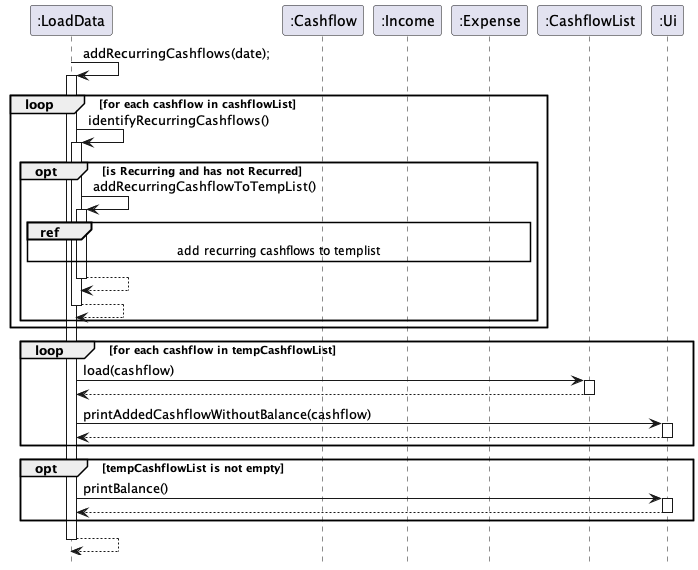

The diagram above was rendered by PlantUML. Its source (embedded in the PNG):
@startuml

participant ":LoadData" as LoadData
participant ":Cashflow" as Cashflow
participant ":Income" as Income
participant ":Expense" as Expense
participant ":CashflowList" as CashflowList
participant ":Ui" as Ui

LoadData -> LoadData: addRecurringCashflows(date);
activate LoadData
loop for each cashflow in cashflowList
    LoadData -> LoadData: identifyRecurringCashflows()
    activate LoadData
opt is Recurring and has not Recurred
    LoadData -> LoadData: addRecurringCashflowToTempList()
    activate LoadData
ref over LoadData, Expense: add recurring cashflows to templist
return

return
end

end
loop for each cashflow in tempCashflowList
    LoadData -> CashflowList: load(cashflow)
    activate CashflowList
    return
    LoadData -> Ui: printAddedCashflowWithoutBalance(cashflow)
    activate Ui
    return
end

opt tempCashflowList is not empty
    LoadData -> Ui: printBalance()
    activate Ui
    return
end
return
hide footbox
@enduml